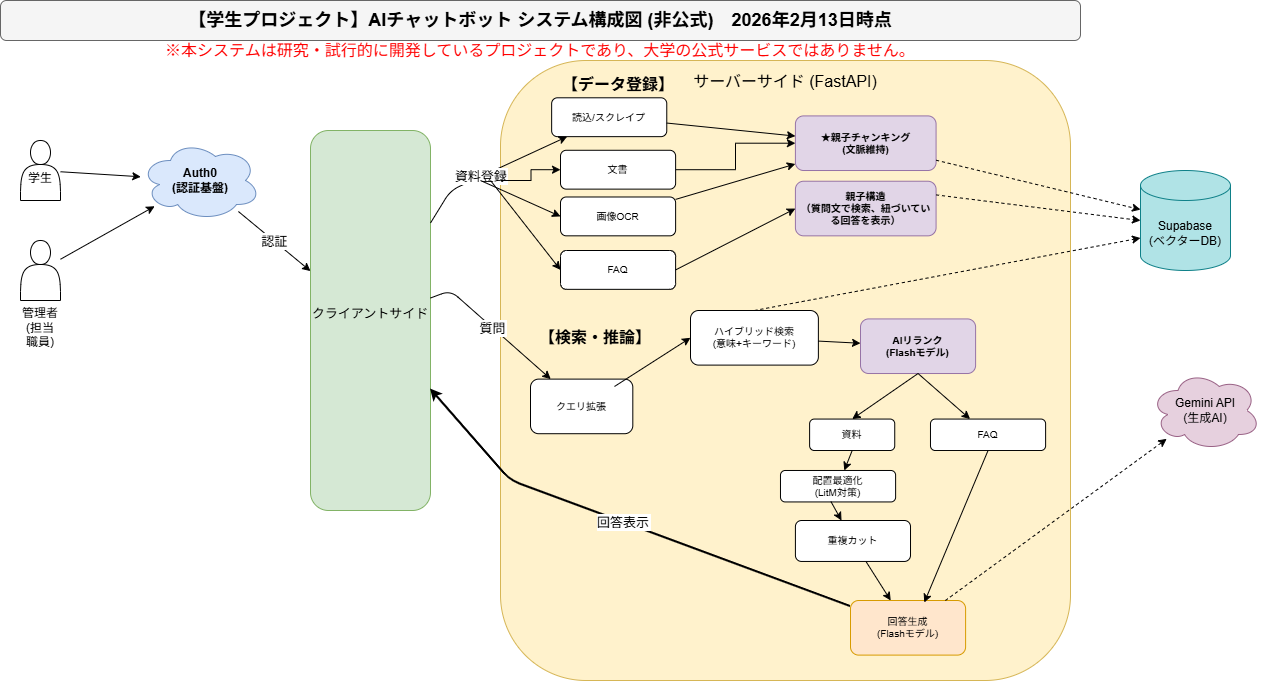

The diagram above was exported from draw.io. Its source (the exported page's mxGraphModel, read from the mxfile embedded in the PNG):
<mxGraphModel dx="786" dy="503" grid="1" gridSize="10" guides="1" tooltips="1" connect="1" arrows="1" fold="1" page="1" pageScale="1" pageWidth="1169" pageHeight="827" background="#FFFFFF" math="0" shadow="0">
  <root>
    <mxCell id="0" />
    <mxCell id="1" parent="0" />
    <mxCell id="Two3so12TKAiMAO68Atm-1" parent="1" style="rounded=1;whiteSpace=wrap;html=1;fontSize=18;fontStyle=1;fillColor=#f5f5f5;strokeColor=#666666;" value="【学生プロジェクト】AIチャットボット システム構成図 (非公式)　2026年2月13日時点" vertex="1">
      <mxGeometry height="40" width="1080" x="40" y="20" as="geometry" />
    </mxCell>
    <mxCell id="Two3so12TKAiMAO68Atm-2" parent="1" style="text;html=1;strokeColor=none;fillColor=none;align=center;verticalAlign=middle;whiteSpace=wrap;rounded=0;fontSize=12;fontColor=#FF0000;labelBackgroundColor=default;" value="&lt;font style=&quot;font-size: 16px;&quot;&gt;※本システムは研究・試行的に開発しているプロジェクトであり、大学の公式サービスではありません。&lt;/font&gt;" vertex="1">
      <mxGeometry height="20" width="1080" x="40" y="60" as="geometry" />
    </mxCell>
    <mxCell id="Two3so12TKAiMAO68Atm-3" parent="1" style="ellipse;shape=cloud;whiteSpace=wrap;html=1;fillColor=#dae8fc;strokeColor=#6c8ebf;fontStyle=1;" value="Auth0&#10;(認証基盤)" vertex="1">
      <mxGeometry height="80" width="120" x="180" y="160" as="geometry" />
    </mxCell>
    <mxCell id="Two3so12TKAiMAO68Atm-4" parent="1" style="rounded=1;whiteSpace=wrap;html=1;fillColor=#d5e8d4;strokeColor=#82b366;labelBackgroundColor=none;" value="&lt;font style=&quot;font-size: 13px;&quot;&gt;クライアントサイド&lt;br&gt;&lt;/font&gt;&lt;div&gt;&lt;br&gt;&lt;/div&gt;" vertex="1">
      <mxGeometry height="380" width="120" x="350" y="150" as="geometry" />
    </mxCell>
    <mxCell id="Two3so12TKAiMAO68Atm-5" parent="1" style="rounded=1;whiteSpace=wrap;html=1;fillColor=#fff2cc;strokeColor=#d6b656;verticalAlign=top;spacingTop=5;" value="&lt;font style=&quot;font-size: 16px;&quot;&gt;サーバーサイド (FastAPI)&lt;/font&gt;" vertex="1">
      <mxGeometry height="620" width="570" x="540" y="80" as="geometry" />
    </mxCell>
    <mxCell id="Two3so12TKAiMAO68Atm-6" parent="Two3so12TKAiMAO68Atm-5" style="text;html=1;strokeColor=none;fillColor=none;align=left;verticalAlign=middle;whiteSpace=wrap;rounded=0;fontStyle=1;fontSize=11;" value="&lt;font style=&quot;font-size: 16px;&quot;&gt;【データ登録】&lt;/font&gt;" vertex="1">
      <mxGeometry height="27.298945468154894" width="153.46153846153848" x="60.00173076923077" y="10.002298141063747" as="geometry" />
    </mxCell>
    <mxCell id="Two3so12TKAiMAO68Atm-7" parent="Two3so12TKAiMAO68Atm-5" style="rounded=1;whiteSpace=wrap;html=1;fontSize=10;" value="読込/スクレイプ" vertex="1">
      <mxGeometry height="38.839574664817384" width="115.09615384615385" x="51.15538461538462" y="37.2970183861446" as="geometry" />
    </mxCell>
    <mxCell id="Two3so12TKAiMAO68Atm-8" parent="Two3so12TKAiMAO68Atm-5" style="rounded=1;whiteSpace=wrap;html=1;fontSize=10;fontStyle=1;fillColor=#e1d5e7;strokeColor=#9673a6;" value="★親子チャンキング&#10;(文脈維持)" vertex="1">
      <mxGeometry height="54.59789093630979" width="140.67307692307693" x="294.90615384615387" y="55.40683640446471" as="geometry" />
    </mxCell>
    <mxCell id="Two3so12TKAiMAO68Atm-9" parent="Two3so12TKAiMAO68Atm-5" style="rounded=1;whiteSpace=wrap;html=1;fontSize=10;" value="クエリ拡張" vertex="1">
      <mxGeometry height="54.59789093630979" width="102.3076923076923" x="30.001730769230775" y="318.60730951280186" as="geometry" />
    </mxCell>
    <mxCell id="Two3so12TKAiMAO68Atm-10" parent="Two3so12TKAiMAO68Atm-5" style="rounded=1;whiteSpace=wrap;html=1;fontSize=10;" value="ハイブリッド検索&lt;br&gt;(意味+キーワード)" vertex="1">
      <mxGeometry height="54.59789093630979" width="127.88461538461542" x="190.00153846153847" y="250.00156374523914" as="geometry" />
    </mxCell>
    <mxCell id="Two3so12TKAiMAO68Atm-11" parent="Two3so12TKAiMAO68Atm-5" style="rounded=1;whiteSpace=wrap;html=1;fontSize=10;fontStyle=1;fillColor=#e1d5e7;strokeColor=#9673a6;" value="AIリランク&lt;br&gt;(Flashモデル)" vertex="1">
      <mxGeometry height="54.59789093630979" width="115.09615384615387" x="360" y="258.42156374523915" as="geometry" />
    </mxCell>
    <mxCell id="Two3so12TKAiMAO68Atm-12" parent="Two3so12TKAiMAO68Atm-5" style="rounded=1;whiteSpace=wrap;html=1;fontSize=10;fillColor=#ffe6cc;strokeColor=#d79b00;" value="回答生成&lt;br&gt;(Flashモデル)" vertex="1">
      <mxGeometry height="54.59789093630979" width="115.09615384615387" x="349.99615384615385" y="539.9982625880823" as="geometry" />
    </mxCell>
    <mxCell id="Two3so12TKAiMAO68Atm-13" edge="1" parent="Two3so12TKAiMAO68Atm-5" source="Two3so12TKAiMAO68Atm-7" target="Two3so12TKAiMAO68Atm-8">
      <mxGeometry relative="1" as="geometry" />
    </mxCell>
    <mxCell id="Two3so12TKAiMAO68Atm-14" edge="1" parent="Two3so12TKAiMAO68Atm-5" source="Two3so12TKAiMAO68Atm-26" target="Two3so12TKAiMAO68Atm-8">
      <mxGeometry relative="1" as="geometry">
        <mxPoint x="146.15384615384633" y="159.6301908482375" as="sourcePoint" />
      </mxGeometry>
    </mxCell>
    <mxCell id="Two3so12TKAiMAO68Atm-15" edge="1" parent="Two3so12TKAiMAO68Atm-5" source="Two3so12TKAiMAO68Atm-10" style="" target="Two3so12TKAiMAO68Atm-11">
      <mxGeometry relative="1" as="geometry">
        <mxPoint x="328.8461538461538" y="220.45840890501086" as="targetPoint" />
      </mxGeometry>
    </mxCell>
    <mxCell id="Two3so12TKAiMAO68Atm-16" edge="1" parent="Two3so12TKAiMAO68Atm-5" source="Two3so12TKAiMAO68Atm-19" target="Two3so12TKAiMAO68Atm-12">
      <mxGeometry relative="1" as="geometry">
        <mxPoint x="364.47115384615387" y="423.13365475640074" as="sourcePoint" />
      </mxGeometry>
    </mxCell>
    <mxCell id="Two3so12TKAiMAO68Atm-17" edge="1" parent="Two3so12TKAiMAO68Atm-5" source="Two3so12TKAiMAO68Atm-18" style="edgeStyle=orthogonalEdgeStyle;rounded=0;orthogonalLoop=1;jettySize=auto;html=1;exitX=1;exitY=0.5;exitDx=0;exitDy=0;entryX=0;entryY=0.5;entryDx=0;entryDy=0;" target="Two3so12TKAiMAO68Atm-8">
      <mxGeometry relative="1" as="geometry" />
    </mxCell>
    <mxCell id="Two3so12TKAiMAO68Atm-18" parent="Two3so12TKAiMAO68Atm-5" style="rounded=1;whiteSpace=wrap;html=1;fontSize=10;" value="文書" vertex="1">
      <mxGeometry height="38.839574664817384" width="115.09615384615385" x="60.00615384615384" y="89.77567765567764" as="geometry" />
    </mxCell>
    <mxCell id="Two3so12TKAiMAO68Atm-19" parent="Two3so12TKAiMAO68Atm-5" style="rounded=1;whiteSpace=wrap;html=1;fontSize=10;" value="重複カット" vertex="1">
      <mxGeometry height="40.948418202232354" width="115.09615384615387" x="294.90980769230777" y="460.00009459795865" as="geometry" />
    </mxCell>
    <mxCell id="Two3so12TKAiMAO68Atm-20" parent="Two3so12TKAiMAO68Atm-5" style="rounded=1;whiteSpace=wrap;html=1;fontSize=10;" value="配置最適化&lt;br&gt;(LitM対策)" vertex="1">
      <mxGeometry height="31.442085422667947" width="115.09615384615385" x="279.9953846153846" y="410.00019239660014" as="geometry" />
    </mxCell>
    <mxCell id="Two3so12TKAiMAO68Atm-21" edge="1" parent="Two3so12TKAiMAO68Atm-5" source="Two3so12TKAiMAO68Atm-20" style="endArrow=classic;html=1;rounded=0;exitX=0.438;exitY=0.987;exitDx=0;exitDy=0;exitPerimeter=0;" target="Two3so12TKAiMAO68Atm-19" value="">
      <mxGeometry height="50" relative="1" width="50" as="geometry">
        <mxPoint x="208.2692307692308" y="330.73722394110746" as="sourcePoint" />
        <mxPoint x="263.0769230769231" y="275.6143532842562" as="targetPoint" />
      </mxGeometry>
    </mxCell>
    <mxCell id="Two3so12TKAiMAO68Atm-22" parent="Two3so12TKAiMAO68Atm-5" style="rounded=1;whiteSpace=wrap;html=1;fontSize=10;" value="FAQ" vertex="1">
      <mxGeometry height="31.442085422667947" width="115.09615384615385" x="430" y="358.56" as="geometry" />
    </mxCell>
    <mxCell id="Two3so12TKAiMAO68Atm-23" edge="1" parent="Two3so12TKAiMAO68Atm-5" source="Two3so12TKAiMAO68Atm-11" style="endArrow=classic;html=1;rounded=0;exitX=0.5;exitY=1;exitDx=0;exitDy=0;" target="Two3so12TKAiMAO68Atm-22" value="">
      <mxGeometry height="50" relative="1" width="50" as="geometry">
        <mxPoint x="180" y="310" as="sourcePoint" />
        <mxPoint x="230" y="260" as="targetPoint" />
      </mxGeometry>
    </mxCell>
    <mxCell id="Two3so12TKAiMAO68Atm-24" edge="1" parent="Two3so12TKAiMAO68Atm-5" source="Two3so12TKAiMAO68Atm-22" style="endArrow=classic;html=1;rounded=0;exitX=0.5;exitY=1;exitDx=0;exitDy=0;entryX=0.641;entryY=0.036;entryDx=0;entryDy=0;entryPerimeter=0;" target="Two3so12TKAiMAO68Atm-12" value="">
      <mxGeometry height="50" relative="1" width="50" as="geometry">
        <mxPoint x="180" y="310" as="sourcePoint" />
        <mxPoint x="230" y="260" as="targetPoint" />
      </mxGeometry>
    </mxCell>
    <mxCell id="Two3so12TKAiMAO68Atm-25" parent="Two3so12TKAiMAO68Atm-5" style="rounded=1;whiteSpace=wrap;html=1;fontSize=10;" value="資料" vertex="1">
      <mxGeometry height="31.44" width="85.1" x="309.13000000000005" y="358.56" as="geometry" />
    </mxCell>
    <mxCell id="Two3so12TKAiMAO68Atm-26" parent="Two3so12TKAiMAO68Atm-5" style="rounded=1;whiteSpace=wrap;html=1;fontSize=10;" value="画像OCR" vertex="1">
      <mxGeometry height="38.839574664817384" width="115.09615384615385" x="60.00615384615385" y="136.49403783918348" as="geometry" />
    </mxCell>
    <mxCell id="Two3so12TKAiMAO68Atm-27" parent="Two3so12TKAiMAO68Atm-5" style="text;html=1;strokeColor=none;fillColor=none;align=left;verticalAlign=middle;whiteSpace=wrap;rounded=0;fontStyle=1;fontSize=11;" value="&lt;font style=&quot;font-size: 16px;&quot;&gt;【検索・推論】&lt;/font&gt;" vertex="1">
      <mxGeometry height="27.298945468154894" width="153.46153846153848" x="36.53999999999997" y="263.65" as="geometry" />
    </mxCell>
    <mxCell id="Two3so12TKAiMAO68Atm-28" edge="1" parent="Two3so12TKAiMAO68Atm-5" source="Two3so12TKAiMAO68Atm-9" style="endArrow=classic;html=1;rounded=0;exitX=0.821;exitY=0.135;exitDx=0;exitDy=0;exitPerimeter=0;entryX=0;entryY=0.5;entryDx=0;entryDy=0;" target="Two3so12TKAiMAO68Atm-10" value="">
      <mxGeometry height="50" relative="1" width="50" as="geometry">
        <mxPoint x="170" y="330" as="sourcePoint" />
        <mxPoint x="220" y="280" as="targetPoint" />
      </mxGeometry>
    </mxCell>
    <mxCell id="Two3so12TKAiMAO68Atm-29" edge="1" parent="Two3so12TKAiMAO68Atm-5" source="Two3so12TKAiMAO68Atm-25" style="endArrow=classic;html=1;rounded=0;exitX=0.5;exitY=1;exitDx=0;exitDy=0;" target="Two3so12TKAiMAO68Atm-20" value="">
      <mxGeometry height="50" relative="1" width="50" as="geometry">
        <mxPoint x="170" y="340" as="sourcePoint" />
        <mxPoint x="360" y="330" as="targetPoint" />
      </mxGeometry>
    </mxCell>
    <mxCell id="Two3so12TKAiMAO68Atm-30" edge="1" parent="Two3so12TKAiMAO68Atm-5" source="Two3so12TKAiMAO68Atm-11" style="endArrow=classic;html=1;rounded=0;exitX=0.5;exitY=1;exitDx=0;exitDy=0;entryX=0.5;entryY=0;entryDx=0;entryDy=0;" target="Two3so12TKAiMAO68Atm-25" value="">
      <mxGeometry height="50" relative="1" width="50" as="geometry">
        <mxPoint x="290" y="340" as="sourcePoint" />
        <mxPoint x="340" y="290" as="targetPoint" />
      </mxGeometry>
    </mxCell>
    <mxCell id="Two3so12TKAiMAO68Atm-31" parent="Two3so12TKAiMAO68Atm-5" style="rounded=1;whiteSpace=wrap;html=1;fontSize=10;" value="FAQ" vertex="1">
      <mxGeometry height="38.839574664817384" width="115.09615384615385" x="60.00999999999999" y="190" as="geometry" />
    </mxCell>
    <mxCell id="Two3so12TKAiMAO68Atm-32" edge="1" parent="Two3so12TKAiMAO68Atm-5" source="Two3so12TKAiMAO68Atm-31" style="endArrow=classic;html=1;rounded=0;exitX=1;exitY=0.5;exitDx=0;exitDy=0;entryX=0;entryY=0.5;entryDx=0;entryDy=0;" target="Two3so12TKAiMAO68Atm-33" value="">
      <mxGeometry height="50" relative="1" width="50" as="geometry">
        <mxPoint x="300" y="230" as="sourcePoint" />
        <mxPoint x="350" y="180" as="targetPoint" />
      </mxGeometry>
    </mxCell>
    <mxCell id="Two3so12TKAiMAO68Atm-33" parent="Two3so12TKAiMAO68Atm-5" style="rounded=1;whiteSpace=wrap;html=1;fontSize=10;fontStyle=1;fillColor=#e1d5e7;strokeColor=#9673a6;" value="親子構造&lt;br&gt;（質問文で検索、紐づいている回答を表示）" vertex="1">
      <mxGeometry height="54.59789093630979" width="140.67307692307693" x="294.90999999999997" y="120.74000000000001" as="geometry" />
    </mxCell>
    <mxCell id="Two3so12TKAiMAO68Atm-34" parent="1" style="shape=cylinder3;whiteSpace=wrap;html=1;boundedLbl=1;backgroundOutline=1;size=15;fillColor=#b0e3e6;strokeColor=#0e8088;" value="Supabase&#10;(ベクターDB)" vertex="1">
      <mxGeometry height="100" width="90" x="1180" y="190" as="geometry" />
    </mxCell>
    <mxCell id="Two3so12TKAiMAO68Atm-35" parent="1" style="ellipse;shape=cloud;whiteSpace=wrap;html=1;fillColor=#e6d0de;strokeColor=#996185;" value="Gemini API&#10;(生成AI)" vertex="1">
      <mxGeometry height="80" width="110" x="1190" y="390" as="geometry" />
    </mxCell>
    <mxCell id="Two3so12TKAiMAO68Atm-36" parent="1" style="shape=actor;whiteSpace=wrap;html=1;" value="&lt;div&gt;&lt;br&gt;&lt;/div&gt;学生" vertex="1">
      <mxGeometry height="60" width="40" x="60" y="160" as="geometry" />
    </mxCell>
    <mxCell id="Two3so12TKAiMAO68Atm-37" parent="1" style="shape=actor;whiteSpace=wrap;html=1;" value="&lt;div&gt;&lt;br&gt;&lt;/div&gt;&lt;div&gt;&lt;br&gt;&lt;/div&gt;&lt;div&gt;&lt;br&gt;&lt;/div&gt;&lt;div&gt;&lt;br&gt;&lt;/div&gt;&lt;div&gt;&lt;br&gt;&lt;/div&gt;&lt;div&gt;&lt;br&gt;&lt;/div&gt;&lt;div&gt;&lt;br&gt;&lt;/div&gt;&lt;div&gt;&lt;br&gt;&lt;/div&gt;管理者&lt;br&gt;(&lt;span data-olk-copy-source=&quot;MessageBody&quot;&gt;担当職員&lt;/span&gt;)" vertex="1">
      <mxGeometry height="60" width="40" x="60" y="260" as="geometry" />
    </mxCell>
    <mxCell id="Two3so12TKAiMAO68Atm-38" edge="1" parent="1" source="Two3so12TKAiMAO68Atm-36" target="Two3so12TKAiMAO68Atm-3">
      <mxGeometry relative="1" as="geometry" />
    </mxCell>
    <mxCell id="Two3so12TKAiMAO68Atm-39" edge="1" parent="1" source="Two3so12TKAiMAO68Atm-37" target="Two3so12TKAiMAO68Atm-3">
      <mxGeometry relative="1" as="geometry" />
    </mxCell>
    <mxCell id="Two3so12TKAiMAO68Atm-40" edge="1" parent="1" source="Two3so12TKAiMAO68Atm-3" style="fontSize=13;" target="Two3so12TKAiMAO68Atm-4" value="認証">
      <mxGeometry relative="1" x="0.0068" as="geometry">
        <mxPoint as="offset" />
      </mxGeometry>
    </mxCell>
    <mxCell id="Two3so12TKAiMAO68Atm-41" edge="1" parent="1" source="Two3so12TKAiMAO68Atm-4" style="fontSize=13;" target="Two3so12TKAiMAO68Atm-9" value="質問">
      <mxGeometry relative="1" as="geometry">
        <Array as="points">
          <mxPoint x="490" y="310" />
        </Array>
      </mxGeometry>
    </mxCell>
    <mxCell id="Two3so12TKAiMAO68Atm-42" edge="1" parent="1" source="Two3so12TKAiMAO68Atm-4" style="fontSize=13;" target="Two3so12TKAiMAO68Atm-7" value="資料登録">
      <mxGeometry relative="1" x="-0.1384" as="geometry">
        <mxPoint as="offset" />
        <Array as="points">
          <mxPoint x="490" y="210" />
        </Array>
      </mxGeometry>
    </mxCell>
    <mxCell id="Two3so12TKAiMAO68Atm-43" edge="1" parent="1" source="Two3so12TKAiMAO68Atm-8" style="dashed=1;" target="Two3so12TKAiMAO68Atm-34">
      <mxGeometry relative="1" as="geometry">
        <mxPoint as="offset" />
      </mxGeometry>
    </mxCell>
    <mxCell id="Two3so12TKAiMAO68Atm-44" edge="1" parent="1" source="Two3so12TKAiMAO68Atm-12" style="dashed=1;" target="Two3so12TKAiMAO68Atm-35">
      <mxGeometry relative="1" as="geometry" />
    </mxCell>
    <mxCell id="Two3so12TKAiMAO68Atm-45" edge="1" parent="1" source="Two3so12TKAiMAO68Atm-12" style="strokeWidth=2;fontSize=13;" target="Two3so12TKAiMAO68Atm-4" value="回答表示">
      <mxGeometry relative="1" as="geometry">
        <Array as="points">
          <mxPoint x="550" y="500" />
        </Array>
      </mxGeometry>
    </mxCell>
    <mxCell id="Two3so12TKAiMAO68Atm-46" edge="1" parent="1" style="endArrow=classic;html=1;rounded=0;entryX=0;entryY=0.5;entryDx=0;entryDy=0;" target="Two3so12TKAiMAO68Atm-26" value="">
      <mxGeometry height="50" relative="1" width="50" as="geometry">
        <mxPoint x="520" y="200" as="sourcePoint" />
        <mxPoint x="720" y="350" as="targetPoint" />
      </mxGeometry>
    </mxCell>
    <mxCell id="Two3so12TKAiMAO68Atm-47" edge="1" parent="1" style="edgeStyle=orthogonalEdgeStyle;rounded=0;orthogonalLoop=1;jettySize=auto;html=1;entryX=0;entryY=0.5;entryDx=0;entryDy=0;" target="Two3so12TKAiMAO68Atm-18" value="">
      <mxGeometry relative="1" as="geometry">
        <mxPoint x="540" y="200" as="sourcePoint" />
      </mxGeometry>
    </mxCell>
    <mxCell id="Two3so12TKAiMAO68Atm-48" edge="1" parent="1" source="Two3so12TKAiMAO68Atm-10" style="dashed=1;entryX=0;entryY=0;entryDx=0;entryDy=67.5;entryPerimeter=0;exitX=0.5;exitY=0;exitDx=0;exitDy=0;" target="Two3so12TKAiMAO68Atm-34">
      <mxGeometry relative="1" as="geometry">
        <mxPoint x="771.1501923076925" y="288.3902422445633" as="sourcePoint" />
        <mxPoint x="1081.7271153846154" y="181.0635692045611" as="targetPoint" />
      </mxGeometry>
    </mxCell>
    <mxCell id="Two3so12TKAiMAO68Atm-49" edge="1" parent="1" style="endArrow=classic;html=1;rounded=0;entryX=0;entryY=0.5;entryDx=0;entryDy=0;" target="Two3so12TKAiMAO68Atm-31" value="">
      <mxGeometry height="50" relative="1" width="50" as="geometry">
        <mxPoint x="530" y="200" as="sourcePoint" />
        <mxPoint x="860" y="260" as="targetPoint" />
      </mxGeometry>
    </mxCell>
    <mxCell id="Two3so12TKAiMAO68Atm-50" edge="1" parent="1" source="Two3so12TKAiMAO68Atm-33" style="dashed=1;exitX=1;exitY=0.25;exitDx=0;exitDy=0;entryX=0;entryY=0.5;entryDx=0;entryDy=0;entryPerimeter=0;" target="Two3so12TKAiMAO68Atm-34">
      <mxGeometry relative="1" as="geometry">
        <mxPoint as="offset" />
        <mxPoint x="1020" y="210" as="sourcePoint" />
        <mxPoint x="1214" y="269" as="targetPoint" />
      </mxGeometry>
    </mxCell>
  </root>
</mxGraphModel>